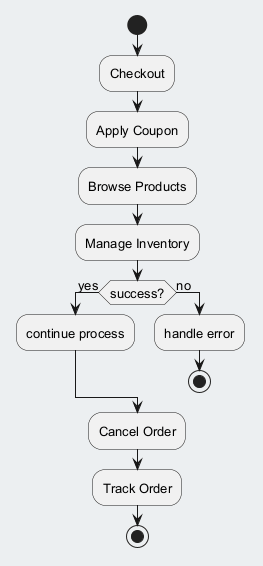

The diagram above was rendered by PlantUML. Its source (embedded in the PNG):
@startuml
skinparam backgroundColor #ECEFF1
skinparam classBackgroundColor #FFFFFF
skinparam classBorderColor #455A64
skinparam defaultFontSize 13
start
:Checkout;
:Apply Coupon;
:Browse Products;
:Manage Inventory;
if (success?) then (yes)
:continue process;
else (no)
:handle error;
stop
endif
:Cancel Order;
:Track Order;
stop
@enduml